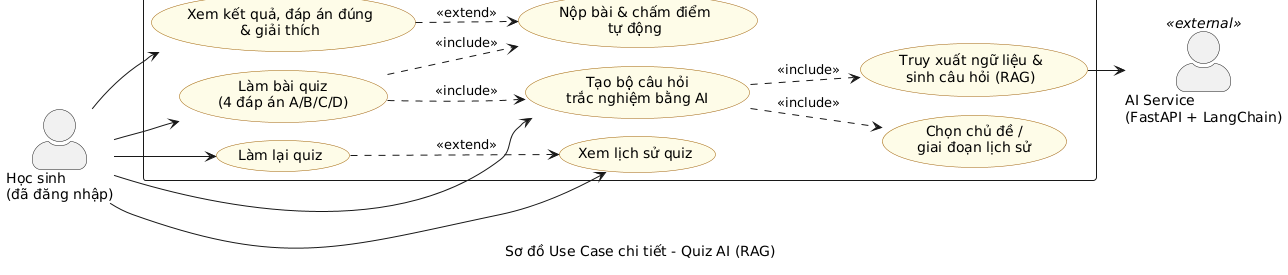

The diagram above was rendered by PlantUML. Its source (embedded in the PNG):
@startuml usecase_diagram_quiz_ai
!pragma layout smetana
title " "
left to right direction
skinparam packageStyle rectangle
skinparam usecase {
  BackgroundColor #FEFCE8
  BorderColor #A16207
}
skinparam actorStyle awesome

actor "Học sinh\n(đã đăng nhập)" as HS
actor "AI Service\n(FastAPI + LangChain)" as AI <<external>>

rectangle "Phân hệ Quiz AI (RAG)" {
  usecase "Chọn chủ đề /\ngiai đoạn lịch sử" as UC1
  usecase "Tạo bộ câu hỏi\ntrắc nghiệm bằng AI" as UC2
  usecase "Truy xuất ngữ liệu &\nsinh câu hỏi (RAG)" as UC2a
  usecase "Làm bài quiz\n(4 đáp án A/B/C/D)" as UC3
  usecase "Nộp bài & chấm điểm\ntự động" as UC4
  usecase "Xem kết quả, đáp án đúng\n& giải thích" as UC5
  usecase "Xem lịch sử quiz" as UC6
  usecase "Làm lại quiz" as UC7
}

' include / extend
UC2 ..> UC1 : <<include>>
UC2 ..> UC2a : <<include>>
UC3 ..> UC2 : <<include>>
UC3 ..> UC4 : <<include>>
UC5 ..> UC4 : <<extend>>
UC7 ..> UC6 : <<extend>>

' actor
HS --> UC2
HS --> UC3
HS --> UC5
HS --> UC6
HS --> UC7

' external
UC2a --> AI
caption Sơ đồ Use Case chi tiết - Quiz AI (RAG)
@enduml